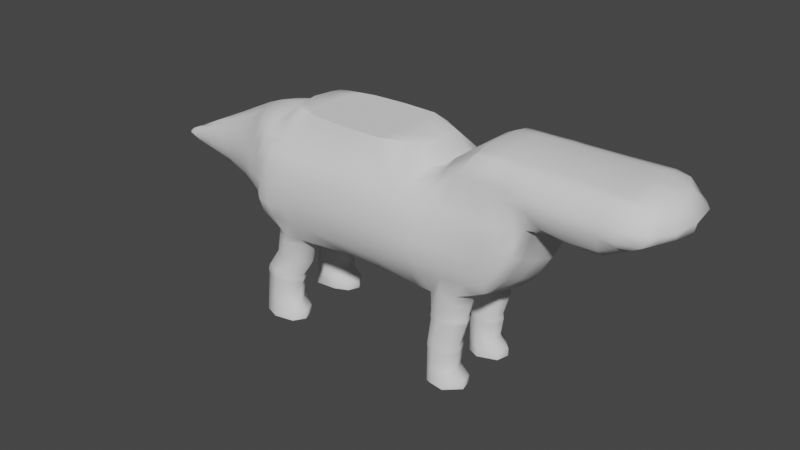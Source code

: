 # Source: Whale.blend  (saved by Blender 3.4.6; exported with 4.5.12 LTS)
import bpy
from mathutils import Matrix  # noqa: F401  (used for matrix-valued properties, if any)

bpy.ops.wm.read_factory_settings(use_empty=True)
scene = bpy.context.scene
scene.name = 'Scene'

# ---- collections
col_collection = bpy.data.collections.new('Collection'); scene.collection.children.link(col_collection)

# ---- node groups
ng_auto_smooth = bpy.data.node_groups.new('Auto Smooth', 'GeometryNodeTree')
_s = ng_auto_smooth.interface.new_socket(name='Geometry', in_out='OUTPUT', socket_type='NodeSocketGeometry')
_s = ng_auto_smooth.interface.new_socket(name='Geometry', in_out='INPUT', socket_type='NodeSocketGeometry')
_s = ng_auto_smooth.interface.new_socket(name='Angle', in_out='INPUT', socket_type='NodeSocketFloat')
_s.subtype = 'ANGLE'
_s.min_value = 0.0
_s.max_value = 3.142
ng_auto_smooth.is_modifier = True
_N = ng_auto_smooth.nodes; _L = ng_auto_smooth.links
n0 = _N.new('NodeGroupOutput'); n0.name = 'Group Output'; n0.location = (480, -100)
n1 = _N.new('NodeGroupInput'); n1.name = 'Group Input'; n1.location = (-420, -300)
n2 = _N.new('NodeGroupInput'); n2.name = 'Group Input.001'; n2.location = (-60, -100)
n3 = _N.new('GeometryNodeSetShadeSmooth'); n3.name = 'Set Shade Smooth'; n3.location = (120, -100)
n3.domain = 'EDGE'
n4 = _N.new('GeometryNodeSetShadeSmooth'); n4.name = 'Set Shade Smooth.001'; n4.location = (300, -100)
n5 = _N.new('GeometryNodeInputMeshEdgeAngle'); n5.name = 'Edge Angle'; n5.location = (-420, -220)
n6 = _N.new('GeometryNodeInputEdgeSmooth'); n6.name = 'Is Edge Smooth'; n6.location = (-60, -160)
n7 = _N.new('GeometryNodeInputShadeSmooth'); n7.name = 'Is Face Smooth'; n7.location = (-240, -340)
n8 = _N.new('FunctionNodeBooleanMath'); n8.name = 'Boolean Math'; n8.location = (-60, -220)
n9 = _N.new('FunctionNodeCompare'); n9.name = 'Compare'; n9.location = (-240, -180)
n9.operation = 'LESS_EQUAL'
_L.new(n5.outputs[0], n9.inputs[0])
_L.new(n4.outputs[0], n0.inputs[0])
_L.new(n1.outputs[1], n9.inputs[1])
_L.new(n9.outputs[0], n8.inputs[0])
_L.new(n7.outputs[0], n8.inputs[1])
_L.new(n2.outputs[0], n3.inputs[0])
_L.new(n6.outputs[0], n3.inputs[1])
_L.new(n3.outputs[0], n4.inputs[0])
_L.new(n8.outputs[0], n3.inputs[2])
n0.is_active_output = True

# ---- world
world_world = bpy.data.worlds.new('World'); scene.world = world_world
world_world.use_nodes = True; world_world.node_tree.nodes.clear()
_N = world_world.node_tree.nodes; _L = world_world.node_tree.links
n0 = _N.new('ShaderNodeOutputWorld'); n0.name = 'World Output'; n0.location = (300, 300)
n1 = _N.new('ShaderNodeBackground'); n1.name = 'Background'; n1.location = (10, 300)
n1.inputs[0].default_value = (0.05088, 0.05088, 0.05088, 1.0)
_L.new(n1.outputs[0], n0.inputs[0])
n0.is_active_output = True
world_world.color = (0.05088, 0.05088, 0.05088)
world_world.use_sun_shadow = False
world_world.sun_shadow_jitter_overblur = 0.0

# ---- meshes
me_cube_001 = bpy.data.meshes.new('Cube.001')
me_cube_001.from_pydata([(-2.259, -0.7854, -0.7715), (-2.258, -0.7828, 0.8325), (-2.258, 0.0, -0.9529), (-2.258, 0.0, 1.078), (1.078, -0.7835, -0.8648), (0.98, -0.739, 0.7975), (1.017, 0.0, -1.167), (0.98, 0.0, 1.0), (-2.459, 0.0, -0.9072), (-2.46, -0.739, -0.4926), (-2.459, -0.7272, 0.8325), (-2.459, 0.0, 1.078), (-2.724, 0.0, -0.7768), (-2.724, -0.6873, -0.3844), (-2.707, -0.6197, 0.7209), (-2.724, 0.0, 1.031), (-4.863, 0.0, -0.2587), (-4.863, -0.04301, -0.2587), (-4.863, -0.06125, 0.01241), (-4.863, 0.0, 0.01241), (1.741, 0.0, -0.9725), (1.544, -0.7848, -0.7866), (1.703, -0.7827, 1.0), (2.122, 0.0, -0.7568), (2.061, -0.7832, -0.5419), (2.061, -0.7827, 1.0), (2.395, 0.0, -0.4926), (2.306, -0.7829, -0.1829), (2.306, -0.8048, 1.0), (2.66, 0.0, -0.06122), (2.506, -0.7828, 0.1758), (2.506, -0.8301, 1.0), (2.763, 0.0, 0.3184), (2.653, -0.7349, 0.6552), (2.661, -0.8466, 1.0), (1.146, 0.0, 1.176), (1.198, -0.7138, 1.087), (1.703, -0.7827, 1.176), (2.061, -0.7827, 1.176), (2.306, -0.8048, 1.176), (2.506, -0.8301, 1.176), (2.661, -0.8466, 1.176), (1.566, 0.0, 1.479), (1.593, -0.6523, 1.374), (1.703, -0.6546, 1.479), (2.061, -0.6575, 1.479), (2.306, -0.6635, 1.479), (2.506, -0.6763, 1.479), (2.661, 0.0, 1.564), (2.661, -0.6613, 1.479), (1.703, 0.0, 1.537), (2.061, 0.0, 1.564), (2.306, 0.0, 1.564), (2.506, 0.0, 1.564), (3.003, 0.0, 0.5985), (2.876, -0.7827, 0.7843), (2.882, -0.8701, 1.0), (2.882, -0.8701, 1.176), (2.882, -0.6659, 1.479), (2.882, 0.0, 1.564), (4.054, 0.0, 0.7061), (3.335, 0.0, 0.5483), (3.335, -0.7827, 0.7342), (3.341, -0.8701, 1.0), (3.341, -0.8701, 1.176), (3.341, -0.6745, 1.479), (3.341, 0.0, 1.564), (3.776, 0.0, 0.5734), (3.776, -0.7827, 0.7592), (3.782, -0.8701, 1.0), (3.782, -0.8701, 1.176), (3.782, -0.6968, 1.479), (3.782, 0.0, 1.564), (4.054, -0.7827, 0.8919), (4.06, -0.8701, 1.0), (4.06, -0.8701, 1.176), (4.06, -0.7042, 1.479), (4.06, 0.0, 1.564), (4.713, 0.0, 1.0), (4.335, 0.0, 0.8303), (4.266, -0.7827, 0.9281), (4.402, -0.7827, 1.0), (4.749, 0.0, 1.176), (4.447, -0.7827, 1.176), (4.318, -0.5983, 1.479), (4.552, 0.0, 1.479), (-2.06, 0.0, -1.035), (-2.194, 0.0, 1.075), (-2.111, -0.7735, -0.8646), (-1.837, -0.783, 0.8326), (0.8934, 0.0, 1.0), (0.8098, -0.7835, -0.8649), (0.8464, 0.0, -1.167), (0.6834, -0.7828, 0.8225), (0.3369, -0.512, 1.28), (-1.703, -0.5363, 1.28), (-1.961, 0.0, 1.28), (0.66, 0.0, 1.28), (1.703, -0.9089, 0.6549), (-1.997, -0.9285, 0.6572), (2.506, -0.7977, 0.6551), (2.061, -0.9296, 0.655), (-2.476, -0.8057, 0.5831), (0.9801, -0.9168, 0.6557), (-2.258, -0.9142, 0.6522), (0.8101, -0.9226, 0.6569), (-2.711, -0.7098, 0.5203), (2.306, -0.9014, 0.6551), (1.703, -0.9666, 0.04038), (-2.262, -1.004, 0.03931), (2.061, -0.9077, 0.0406), (-2.062, -1.049, 0.03996), (-2.726, -0.8298, 0.04165), (-2.464, -0.9148, 0.03801), (2.306, -0.8806, 0.04049), (0.9218, -1.102, 0.03621), (0.8098, -1.11, 0.03603), (1.704, -0.8483, -0.4999), (2.061, -0.8461, -0.3868), (-2.062, -0.9655, -0.5626), (-2.462, -0.8221, -0.3783), (-2.262, -0.9769, -0.497), (0.8099, -0.9256, -0.5644), (0.9801, -0.9232, -0.5645), (-2.258, -0.3416, -0.9347), (-2.258, -0.4646, 1.0), (1.094, -0.3067, -1.104), (0.98, -0.3428, 1.0), (-2.461, -0.2875, -0.7861), (-2.459, -0.409, 1.0), (-2.731, -0.2514, -0.6799), (-2.724, -0.368, 0.9531), (-4.863, 0.0, -0.2587), (-4.863, 0.0, 0.01241), (1.625, -0.3425, -0.9214), (2.062, -0.3072, -0.6794), (2.332, -0.313, -0.4169), (2.604, -0.3227, -0.0006744), (2.703, -0.3072, 0.4265), (1.146, -0.3428, 1.176), (1.566, -0.3423, 1.472), (2.661, -0.348, 1.564), (2.506, -0.348, 1.564), (2.061, -0.3415, 1.564), (2.306, -0.3415, 1.564), (1.703, -0.3415, 1.537), (3.002, -0.3269, 0.6022), (2.882, -0.348, 1.564), (3.335, -0.4646, 0.5483), (3.341, -0.348, 1.564), (3.776, -0.4646, 0.5734), (3.782, -0.348, 1.564), (4.054, -0.4221, 0.7061), (4.06, -0.348, 1.564), (4.335, -0.3471, 0.8303), (4.628, -0.2852, 1.0), (4.691, -0.4646, 1.176), (4.482, -0.2974, 1.479), (-2.133, -0.4646, 1.0), (-2.215, -0.2891, -1.059), (0.8699, -0.3491, 1.0), (0.8098, -0.3067, -1.104), (-1.899, -0.328, 1.28), (0.6366, -0.3303, 1.28), (-0.6068, 0.0, -1.073), (-0.6251, -0.7846, 0.8229), (-0.6251, -0.786, -0.8157), (-0.6251, -0.6756, 1.28), (-0.6251, 0.0, 1.28), (-0.6253, -0.9602, 0.6637), (-0.6424, -1.098, 0.03876), (-0.6252, -0.9428, -0.5621), (-0.6251, -0.4646, 1.28), (-0.6251, -0.3067, -1.017), (-1.333, 0.0, -1.08), (-1.343, -0.7844, 0.8229), (-1.226, -0.6424, 1.28), (-1.343, -0.9276, 0.6578), (-1.343, -1.069, 0.0408), (-1.343, -0.9527, -0.5625), (-1.571, -0.4369, -1.071), (-1.54, -0.8506, -0.8649), (-1.226, 0.0, 1.28), (-1.226, -0.4646, 1.28), (0.09233, -0.7908, -0.8174), (-0.02435, 0.0, 1.28), (-0.02435, -0.4285, 1.28), (0.1198, 0.0, -1.08), (0.09233, -0.7832, 0.8226), (-0.02435, -0.6579, 1.28), (0.09233, -0.9581, 0.6588), (0.09229, -1.097, 0.03604), (0.09234, -0.9517, -0.5671), (0.09233, -0.3067, -1.036), (2.506, -0.8025, 0.4351), (-2.478, -0.8681, 0.3205), (-2.261, -0.9733, 0.3685), (-2.714, -0.7758, 0.2864), (1.703, -0.998, 0.3737), (2.061, -0.9527, 0.3729), (-2.061, -1.047, 0.3758), (2.306, -0.9183, 0.3729), (0.9801, -1.06, 0.3781), (0.8099, -1.064, 0.3786), (-0.6258, -1.05, 0.3789), (-1.343, -1.039, 0.3747), (0.09232, -1.07, 0.3769), (2.306, -0.843, -0.07595), (-2.264, -1.062, -0.2456), (-2.725, -0.7687, -0.1812), (-2.464, -0.9012, -0.183), (1.703, -0.9554, -0.2416), (2.061, -0.9055, -0.1826), (-2.063, -1.066, -0.2778), (0.8099, -1.094, -0.2836), (0.9802, -1.073, -0.2828), (-0.6253, -1.052, -0.2832), (-1.343, -1.049, -0.273), (0.0923, -1.085, -0.2826), (-4.863, -0.07003, -0.0875), (-4.863, -0.08341, -0.1585), (-4.863, -0.07842, -0.1983), (-4.863, -0.06273, -0.2337), (-2.26, -0.5931, -0.8305), (0.98, -0.5681, 0.9215), (-2.462, -0.5405, -0.686), (-2.728, -0.5009, -0.5702), (-4.863, -0.02519, -0.2587), (1.176, -0.5539, 1.125), (1.581, -0.5186, 1.416), (2.661, -0.5263, 1.516), (2.506, -0.5348, 1.516), (2.061, -0.5213, 1.516), (1.703, -0.5197, 1.504), (2.882, -0.5289, 1.516), (3.341, -0.5338, 1.516), (3.782, -0.5465, 1.516), (4.06, -0.5507, 1.516), (4.499, -0.5682, 1.0), (4.565, -0.6456, 1.176), (4.389, -0.4379, 1.479), (-2.019, -0.6682, 0.9338), (-2.212, -0.5928, -0.9233), (0.7638, -0.5958, 1.0), (0.8098, -0.5777, -0.9855), (-1.842, -0.4691, 1.28), (0.4661, -0.4336, 1.28), (-2.258, -0.6456, 0.9338), (0.98, -0.5777, -0.9855), (-2.459, -0.59, 0.9338), (-2.709, -0.5137, 0.8745), (-4.863, -0.02519, 0.01241), (1.704, -0.5786, -0.8447), (2.061, -0.5777, -0.6003), (2.319, -0.5803, -0.2836), (2.539, -0.5829, 0.1036), (2.667, -0.5503, 0.5669), (2.306, -0.5247, 1.516), (2.93, -0.5862, 0.6557), (3.335, -0.6456, 0.604), (3.776, -0.6456, 0.629), (4.054, -0.6273, 0.7617), (4.296, -0.5949, 0.8859), (-0.6251, -0.5846, 1.28), (-0.6251, -0.5775, -0.9197), (-1.41, -0.5926, -0.9609), (-1.226, -0.5657, 1.28), (-0.02435, -0.559, 1.28), (0.09233, -0.5779, -0.928), (1.454, -0.7583, -1.243), (1.072, -0.7583, -1.243), (0.9498, -0.5746, -1.25), (1.058, -0.3322, -1.25), (1.597, -0.5746, -1.25), (1.527, -0.368, -1.248), (-2.266, -0.5926, -1.272), (-2.18, -0.7728, -1.294), (-1.652, -0.4369, -1.405), (-2.188, -0.3416, -1.292), (-1.696, -0.7827, -1.334), (-1.603, -0.5926, -1.421), (-1.697, 0.0, -1.078), (-1.59, -0.7839, 0.8228), (-1.464, -0.5893, 1.28), (-1.67, -0.9295, 0.6577), (-1.698, -1.064, 0.03752), (-1.702, -0.9583, -0.5624), (-2.104, -0.2026, -1.102), (-1.852, -0.8957, -0.8648), (-1.593, 0.0, 1.28), (-1.563, -0.3963, 1.28), (-1.701, -1.056, 0.3761), (-1.702, -1.049, -0.2752), (-1.507, -0.5061, 1.28), (-2.11, -0.2985, -1.302), (-1.92, -0.8662, -1.315), (1.379, 0.0, -1.049), (1.342, -0.9036, -0.4832), (1.342, -0.7608, 0.931), (1.451, -0.7483, 1.131), (1.648, -0.6534, 1.427), (1.634, 0.0, 1.508), (1.342, -0.9128, 0.6553), (1.283, -1.034, 0.03829), (1.635, -0.3419, 1.504), (1.342, -0.253, -0.9986), (1.342, -1.029, 0.3759), (1.342, -1.023, -0.2622), (1.642, -0.5192, 1.46), (1.202, -0.785, -1.243), (1.273, -0.2842, -1.249), (1.202, -0.7868, -1.349), (1.897, -0.3071, -0.771), (1.868, -0.7843, -0.6336), (1.959, 0.0, -0.849), (1.889, -0.5783, -0.7179), (1.199, -0.7858, -1.289), (1.059, -0.759, -1.29), (0.9311, -0.5754, -1.296), (1.042, -0.333, -1.296), (1.618, -0.5754, -1.296), (1.543, -0.3687, -1.295), (1.275, -0.285, -1.295), (1.466, -0.759, -1.289), (1.13, -0.7934, -1.744), (1.071, -0.76, -1.349), (0.9477, -0.5764, -1.356), (1.056, -0.334, -1.356), (1.6, -0.5764, -1.355), (1.529, -0.3697, -1.354), (1.274, -0.286, -1.355), (1.456, -0.76, -1.349), (1.127, -0.7948, -1.822), (1.02, -0.7667, -1.744), (0.9091, -0.5831, -1.751), (1.011, -0.3407, -1.751), (1.476, -0.5831, -1.75), (1.414, -0.3764, -1.749), (1.193, -0.2926, -1.75), (1.351, -0.7667, -1.744), (1.009, -0.768, -1.822), (0.8931, -0.5844, -1.829), (0.9978, -0.342, -1.829), (1.494, -0.5844, -1.828), (1.429, -0.3777, -1.827), (1.194, -0.294, -1.828), (1.361, -0.768, -1.822), (1.115, -0.8013, -2.209), (1.129, -0.7962, -1.906), (1.017, -0.7695, -1.906), (0.9044, -0.5858, -1.913), (1.007, -0.3434, -1.913), (1.482, -0.5858, -1.912), (1.419, -0.3791, -1.911), (1.193, -0.2954, -1.912), (1.354, -0.7695, -1.906), (1.115, -0.803, -2.313), (1.018, -0.7746, -2.21), (0.9128, -0.5909, -2.216), (1.011, -0.3485, -2.216), (1.432, -0.5909, -2.216), (1.376, -0.3843, -2.215), (1.173, -0.3005, -2.215), (1.318, -0.7746, -2.209), (1.116, -0.8055, -2.495), (1.018, -0.7763, -2.313), (0.913, -0.5927, -2.32), (1.012, -0.3503, -2.32), (1.6, -0.6034, -2.363), (1.544, -0.3779, -2.379), (1.219, -0.2583, -2.319), (1.364, -0.8362, -2.357), (1.018, -0.7788, -2.495), (0.9133, -0.5952, -2.502), (1.012, -0.3528, -2.502), (1.601, -0.6059, -2.501), (1.544, -0.3804, -2.5), (1.219, -0.2607, -2.501), (1.364, -0.8387, -2.495), (1.173, -0.5952, -2.502), (-3.013, 0.0, 0.9177), (-2.955, -0.4992, 0.6252), (-2.9, -0.6042, -0.3704), (-2.902, 0.0, -0.6708), (-2.911, -0.2135, -0.5974), (-2.9, -0.19, 0.8804), (-2.962, -0.6042, 0.4399), (-2.945, -0.6825, 0.2422), (-2.902, -0.7299, 0.01495), (-2.901, -0.6758, -0.187), (-2.901, -0.3562, 0.8312), (-2.904, -0.4357, -0.4982), (-2.472, -0.6191, -1.614), (-2.384, -0.7994, -1.624), (-2.328, -0.3151, -1.632), (-2.392, -0.3681, -1.625), (-2.124, -0.8928, -1.623), (-1.899, -0.8092, -1.621), (-1.771, -0.6191, -1.696), (-1.848, -0.4634, -1.687), (-2.483, -0.6331, -1.787), (-2.493, -0.6273, -1.698), (-2.401, -0.8177, -1.708), (-2.326, -0.3197, -1.74), (-2.41, -0.363, -1.71), (-2.132, -0.9111, -1.707), (-1.898, -0.8276, -1.706), (-1.766, -0.6273, -1.781), (-1.845, -0.4583, -1.772), (-2.519, -0.6667, -2.501), (-2.397, -0.8104, -1.797), (-2.296, -0.333, -1.829), (-2.404, -0.386, -1.799), (-2.14, -0.9038, -1.796), (-1.918, -0.8203, -1.795), (-1.805, -0.6331, -1.87), (-1.867, -0.4813, -1.86), (-2.433, -0.8441, -2.5), (-2.391, -0.3462, -2.498), (-2.44, -0.4197, -2.501), (-2.176, -0.9375, -2.506), (-1.822, -0.878, -2.497), (-1.696, -0.6844, -2.496), (-1.772, -0.4792, -2.491), (-2.367, -0.6667, -2.503), (-3.317, 0.0, 0.7676), (-3.15, -0.5076, -0.3093), (-3.153, -0.1919, -0.525), (-3.212, -0.1634, 0.7232), (-3.235, -0.2925, 0.6374), (-3.152, -0.3711, -0.436), (-3.249, -0.4107, 0.5029), (-3.151, 0.0, -0.6108), (-3.239, -0.512, 0.3565), (-3.219, -0.569, 0.1861), (-3.189, -0.5897, 0.004483), (-3.153, -0.5654, -0.1618), (-4.037, 0.0, 0.412), (-3.776, -0.2948, -0.2599), (-3.776, -0.09335, -0.4629), (-4.012, -0.07969, 0.3693), (-3.995, -0.1551, 0.3164), (-3.776, -0.201, -0.38), (-3.969, -0.2246, 0.2506), (-3.776, 0.0, -0.5564), (-3.95, -0.2792, 0.1537), (-3.933, -0.3107, 0.04176), (-3.897, -0.3255, -0.06908), (-3.845, -0.3202, -0.1709), (-3.593, -0.3139, 0.3741), (-3.463, 0.0, -0.5816), (-3.583, -0.3871, 0.252), (-3.563, -0.4317, 0.1153), (-3.536, -0.4452, -0.02759), (-3.498, -0.4337, -0.1611), (-3.63, 0.0, 0.6092), (-3.463, -0.4006, -0.2844), (-3.463, -0.1398, -0.4881), (-3.59, -0.1208, 0.5556), (-3.589, -0.2248, 0.4793), (-3.463, -0.2839, -0.4047), (-4.45, 0.0, 0.2123), (-4.32, -0.1679, -0.2591), (-4.32, -0.04668, -0.3608), (-4.435, -0.04251, 0.1893), (-4.42, -0.09006, 0.1613), (-4.32, -0.1131, -0.3193), (-4.395, -0.1364, 0.1229), (-4.32, 0.0, -0.4075), (-4.346, -0.2092, 0.05513), (-4.321, -0.2278, -0.03315), (-4.32, -0.2175, -0.1292), (-4.32, -0.2085, -0.2), (-2.165, -0.9276, -2.297), (-2.423, -0.8342, -2.293), (-2.43, -0.4098, -2.295), (-2.353, -0.3406, -2.266), (-2.508, -0.6568, -2.291), (-1.811, -0.8659, -2.352), (-1.761, -0.4671, -2.338), (-1.685, -0.6724, -2.346), (-2.161, -0.9234, -2.21), (-2.425, -0.4056, -2.208), (-2.504, -0.6527, -2.203), (-1.939, -0.8399, -2.204), (-2.418, -0.83, -2.206), (-2.34, -0.3471, -2.189), (-1.901, -0.5009, -2.221), (-1.826, -0.6527, -2.235), (-1.721, -0.2583, -1.073), (-1.953, -0.3612, -1.675), (-2.052, -0.3663, -2.202), (-1.967, -0.3492, -1.758), (-1.999, -0.3462, -2.279), (-2.013, -0.375, -2.494), (-2.017, -0.3539, -1.843), (-1.791, -0.3153, -1.375), (-1.592, -0.4369, -1.139), (-2.208, -0.3416, -1.096), (-2.225, -0.5927, -1.012), (-2.129, -0.7733, -0.9745), (-1.541, -0.5926, -1.079), (-1.646, -0.8125, -0.9851), (-1.87, -0.8953, -0.98), (-2.105, -0.2662, -1.136), (-1.739, -0.312, -1.122), (1.59, -0.3515, -1.037), (1.081, -0.3157, -1.156), (1.666, -0.5772, -0.988), (1.512, -0.7754, -0.9482), (0.9693, -0.5766, -1.079), (1.076, -0.7746, -0.9988), (1.292, -0.8616, -0.7522), (1.318, -0.2641, -1.087), (-5.002, -0.02519, -0.2111), (-5.002, -0.04301, -0.2111), (-5.002, -0.07003, -0.1095), (-5.002, -0.04301, -0.05022), (-5.002, -0.02519, -0.05022), (-5.002, 0.0, -0.05022), (-5.002, 0.0, -0.2111), (-5.002, -0.06497, -0.1517), (-5.002, -0.06302, -0.1753), (-5.002, -0.05033, -0.1963), (-5.084, -0.02519, -0.1657), (-5.078, -0.04301, -0.1657), (-5.08, -0.05642, -0.1306), (-5.079, -0.04301, -0.11), (-5.09, -0.02519, -0.11), (-5.096, 0.0, -0.11), (-5.086, 0.0, -0.1657), (-5.08, -0.05607, -0.1451), (-5.077, -0.05567, -0.1533), (-5.082, -0.05332, -0.1606)], [], [(223, 0, 9, 225), (305, 296, 20, 134), (88, 119, 121, 0), (244, 248, 4, 91), (241, 247, 1, 89), (129, 11, 15, 131), (0, 121, 120, 9), (125, 3, 11, 129), (464, 461, 19, 133), (225, 9, 13, 226), (9, 120, 13), (132, 133, 19, 16), (466, 462, 17, 227), (462, 472, 222, 17), (298, 302, 98, 22), (25, 101, 107, 28), (22, 98, 101, 25), (134, 20, 314, 312), (135, 23, 26, 136), (28, 107, 100, 31), (136, 26, 29, 137), (41, 34, 56, 57), (31, 100, 33, 34), (137, 29, 32, 138), (25, 28, 39, 38), (49, 41, 57, 58), (224, 5, 36, 228), (22, 25, 38, 37), (28, 31, 40, 39), (40, 41, 49, 47), (37, 38, 45, 44), (230, 49, 58, 234), (299, 37, 44, 300), (39, 40, 47, 46), (31, 34, 41, 40), (298, 22, 37, 299), (142, 141, 48, 53), (143, 144, 52, 51), (144, 142, 53, 52), (145, 143, 51, 50), (304, 145, 50, 301), (38, 39, 46, 45), (228, 36, 43, 229), (58, 57, 64, 65), (234, 58, 65, 235), (57, 56, 63, 64), (34, 33, 55, 56), (138, 32, 54, 146), (63, 62, 68, 69), (65, 64, 70, 71), (235, 65, 71, 236), (56, 55, 62, 63), (146, 54, 61, 148), (69, 68, 73, 74), (71, 70, 75, 76), (236, 71, 76, 237), (148, 61, 67, 150), (64, 63, 69, 70), (74, 73, 80, 81), (76, 75, 83, 84), (237, 76, 84, 240), (150, 67, 60, 152), (70, 69, 74, 75), (262, 238, 81, 80), (155, 78, 82, 156), (156, 82, 85, 157), (152, 60, 79, 154), (75, 74, 81, 83), (188, 93, 94, 189), (223, 242, 88, 0), (288, 286, 119, 88), (4, 123, 122, 91), (224, 243, 93, 5), (268, 244, 91, 184), (293, 245, 95, 283), (160, 90, 97, 163), (241, 89, 95, 245), (306, 202, 115, 303), (194, 201, 114, 30), (201, 199, 110, 114), (33, 100, 194, 30), (190, 105, 93, 188), (199, 198, 108, 110), (102, 104, 1, 10), (105, 103, 5, 93), (106, 102, 10, 14), (104, 99, 89, 1), (307, 215, 123, 297), (196, 200, 99, 104), (30, 114, 207, 27), (212, 211, 117, 118), (207, 212, 118, 27), (206, 203, 105, 190), (195, 196, 104, 102), (203, 202, 103, 105), (197, 195, 102, 106), (209, 210, 113, 112), (208, 213, 111, 109), (297, 123, 4), (218, 214, 116, 191), (210, 208, 109, 113), (214, 215, 115, 116), (118, 117, 313, 24), (27, 118, 24), (87, 158, 162, 96), (243, 160, 163, 246), (289, 96, 162, 290), (187, 92, 161, 193), (7, 90, 160, 127), (2, 86, 159, 124), (261, 152, 154, 262), (239, 156, 157, 240), (238, 155, 156, 239), (79, 78, 155, 154), (260, 150, 152, 261), (77, 153, 157, 85), (259, 148, 150, 260), (72, 151, 153, 77), (258, 146, 148, 259), (66, 149, 151, 72), (256, 138, 146, 258), (59, 147, 149, 66), (35, 139, 140, 42), (308, 233, 145, 304), (233, 232, 143, 145), (257, 231, 142, 144), (232, 257, 144, 143), (231, 230, 141, 142), (48, 141, 147, 59), (7, 127, 139, 35), (255, 137, 138, 256), (254, 136, 137, 255), (253, 135, 136, 254), (252, 134, 312, 315), (468, 463, 132, 16), (222, 221, 522, 523), (8, 128, 130, 12), (465, 464, 133, 251), (247, 125, 129, 249), (249, 129, 131, 250), (87, 3, 125, 158), (92, 6, 126, 161), (506, 508, 273, 274), (2, 124, 128, 8), (174, 164, 173, 180), (185, 168, 172, 186), (217, 216, 170, 178), (205, 204, 169, 177), (177, 169, 165, 175), (267, 263, 167, 189), (265, 264, 166, 181), (184, 192, 171, 166), (175, 165, 167, 176), (282, 175, 176, 283), (500, 499, 275, 276), (284, 177, 175, 282), (291, 205, 177, 284), (292, 217, 178, 285), (281, 174, 180, 489, 287), (168, 182, 183, 172), (263, 266, 176, 167), (166, 171, 179, 181), (91, 122, 192, 184), (246, 267, 189, 94), (97, 185, 186, 163), (164, 187, 193, 173), (216, 218, 191, 170), (204, 206, 190, 169), (169, 190, 188, 165), (264, 268, 184, 166), (165, 188, 189, 167), (170, 191, 206, 204), (285, 178, 205, 291), (178, 170, 204, 205), (112, 113, 195, 197), (116, 115, 202, 203), (113, 109, 196, 195), (191, 116, 203, 206), (109, 111, 200, 196), (101, 98, 198, 199), (107, 101, 199, 201), (100, 107, 201, 194), (302, 103, 202, 306), (171, 192, 218, 216), (286, 179, 217, 292), (179, 171, 216, 217), (122, 123, 215, 214), (120, 121, 208, 210), (192, 122, 214, 218), (121, 119, 213, 208), (13, 120, 210, 209), (114, 110, 212, 207), (110, 108, 211, 212), (303, 115, 215, 307), (386, 106, 14, 381), (387, 197, 106, 386), (388, 112, 197, 387), (389, 209, 112, 388), (173, 193, 268, 264), (163, 186, 267, 246), (172, 183, 266, 263), (504, 505, 496, 294), (180, 173, 264, 265), (186, 172, 263, 267), (513, 506, 274, 310), (10, 249, 250, 14), (1, 247, 249, 10), (467, 465, 251, 18), (220, 219, 516, 521), (21, 252, 315, 313), (24, 253, 254, 27), (27, 254, 255, 30), (30, 255, 256, 33), (47, 49, 230, 231), (45, 46, 257, 232), (46, 47, 231, 257), (44, 45, 232, 233), (300, 44, 233, 308), (33, 256, 258, 55), (55, 258, 259, 62), (62, 259, 260, 68), (68, 260, 261, 73), (81, 238, 239, 83), (83, 239, 240, 84), (73, 261, 262, 80), (93, 243, 246, 94), (158, 241, 245, 162), (290, 162, 245, 293), (193, 161, 244, 268), (127, 160, 243, 224), (124, 159, 242, 223), (154, 155, 238, 262), (153, 237, 240, 157), (151, 236, 237, 153), (149, 235, 236, 151), (147, 234, 235, 149), (139, 228, 229, 140), (141, 230, 234, 147), (127, 224, 228, 139), (463, 466, 227, 132), (128, 225, 226, 130), (158, 125, 247, 241), (161, 126, 248, 244), (124, 223, 225, 128), (309, 270, 317, 316), (274, 273, 320, 321), (508, 509, 269, 273), (510, 507, 272, 271), (511, 510, 271, 270), (512, 511, 270, 309), (276, 275, 392, 393), (279, 295, 396, 397), (497, 501, 280, 277), (501, 502, 279, 280), (503, 500, 276, 295), (499, 498, 278, 275), (502, 503, 295, 279), (275, 278, 395, 392), (295, 276, 393, 396), (183, 290, 293, 266), (498, 504, 294, 278), (119, 286, 292, 213), (111, 285, 291, 200), (86, 281, 287, 159), (213, 292, 285, 111), (200, 291, 284, 99), (99, 284, 282, 89), (89, 282, 283, 95), (182, 289, 290, 183), (266, 293, 283, 176), (181, 179, 286, 288), (509, 512, 309, 269), (269, 309, 316, 323), (270, 271, 318, 317), (43, 300, 308, 229), (507, 513, 310, 272), (108, 303, 307, 211), (98, 302, 306, 198), (229, 308, 304, 140), (117, 297, 21), (211, 307, 297, 117), (198, 306, 303, 108), (140, 304, 301, 42), (5, 298, 299, 36), (36, 299, 300, 43), (5, 103, 302, 298), (126, 6, 296, 305), (312, 314, 23, 135), (313, 315, 253, 24), (313, 117, 21), (315, 312, 135, 253), (320, 323, 331, 328), (323, 316, 311, 331), (316, 317, 325, 311), (321, 320, 328, 329), (273, 269, 323, 320), (272, 310, 322, 319), (310, 274, 321, 322), (271, 272, 319, 318), (311, 325, 333, 324), (329, 328, 336, 337), (325, 326, 334, 333), (327, 330, 338, 335), (322, 321, 329, 330), (318, 319, 327, 326), (319, 322, 330, 327), (317, 318, 326, 325), (333, 334, 341, 340), (335, 338, 345, 342), (334, 335, 342, 341), (338, 337, 344, 345), (331, 311, 324, 339), (328, 331, 339, 336), (330, 329, 337, 338), (326, 327, 335, 334), (341, 342, 351, 350), (345, 344, 353, 354), (343, 346, 355, 352), (346, 332, 348, 355), (337, 336, 343, 344), (324, 333, 340, 332), (339, 324, 332, 346), (336, 339, 346, 343), (355, 348, 347, 363), (348, 349, 357, 347), (353, 352, 360, 361), (349, 350, 358, 357), (342, 345, 354, 351), (340, 341, 350, 349), (344, 343, 352, 353), (332, 340, 349, 348), (347, 357, 365, 356), (361, 360, 368, 369), (357, 358, 366, 365), (359, 362, 370, 367), (352, 355, 363, 360), (354, 353, 361, 362), (350, 351, 359, 358), (351, 354, 362, 359), (367, 370, 377, 374), (366, 367, 374, 373), (370, 369, 376, 377), (368, 371, 378, 375), (363, 347, 356, 371), (360, 363, 371, 368), (362, 361, 369, 370), (358, 359, 367, 366), (379, 377, 376, 375), (364, 379, 375, 378), (372, 373, 379, 364), (373, 374, 377, 379), (365, 366, 373, 372), (369, 368, 375, 376), (356, 365, 372, 364), (371, 356, 364, 378), (130, 226, 391, 384), (14, 250, 390, 381), (436, 389, 388, 435), (435, 388, 387, 434), (434, 387, 386, 433), (433, 386, 381, 431), (250, 131, 385, 390), (12, 130, 384, 383), (13, 209, 389, 382), (226, 13, 382, 391), (131, 15, 380, 385), (398, 397, 406, 407), (399, 398, 407, 408), (394, 490, 492, 403), (393, 392, 401, 402), (277, 280, 398, 399), (294, 496, 490, 394), (280, 279, 397, 398), (278, 294, 394, 395), (403, 492, 495, 411), (402, 401, 400, 410), (406, 405, 413, 414), (401, 404, 412, 400), (395, 394, 403, 404), (396, 393, 402, 405), (392, 395, 404, 401), (397, 396, 405, 406), (478, 473, 420, 421), (477, 475, 419, 409), (473, 474, 417, 420), (475, 476, 418, 419), (408, 407, 415, 416), (407, 406, 414, 415), (404, 403, 411, 412), (405, 402, 410, 413), (424, 422, 421, 420), (418, 494, 424), (419, 418, 424, 409), (409, 424, 417), (474, 477, 409, 417), (476, 493, 494, 418), (479, 480, 422, 423), (480, 478, 421, 422), (451, 433, 431, 449), (452, 434, 433, 451), (453, 435, 434, 452), (454, 436, 435, 453), (384, 391, 430, 427), (381, 390, 429, 431), (390, 385, 428, 429), (383, 384, 427, 432), (382, 389, 436, 426), (391, 382, 426, 430), (385, 380, 425, 428), (472, 448, 447, 471), (471, 447, 446, 470), (470, 446, 445, 469), (469, 445, 443, 467), (457, 460, 442, 439), (449, 459, 441, 443), (459, 458, 440, 441), (450, 457, 439, 444), (456, 454, 448, 438), (460, 456, 438, 442), (458, 455, 437, 440), (428, 425, 455, 458), (430, 426, 456, 460), (426, 436, 454, 456), (432, 427, 457, 450), (429, 428, 458, 459), (431, 429, 459, 449), (427, 430, 460, 457), (448, 454, 453, 447), (447, 453, 452, 446), (446, 452, 451, 445), (445, 451, 449, 443), (219, 469, 467, 18), (220, 470, 469, 219), (221, 471, 470, 220), (222, 472, 471, 221), (439, 442, 466, 463), (443, 441, 465, 467), (441, 440, 464, 465), (444, 439, 463, 468), (438, 448, 472, 462), (442, 438, 462, 466), (440, 437, 461, 464), (488, 484, 478, 480), (487, 488, 480, 479), (486, 491, 493, 476), (485, 483, 477, 474), (482, 486, 476, 475), (481, 485, 474, 473), (483, 482, 475, 477), (484, 481, 473, 478), (414, 413, 481, 484), (400, 412, 482, 483), (413, 410, 485, 481), (412, 411, 486, 482), (410, 400, 483, 485), (411, 495, 491, 486), (416, 415, 488, 487), (415, 414, 484, 488), (417, 424, 420), (491, 495, 416, 487), (495, 492, 408, 416), (505, 489, 180, 497), (424, 494, 423, 422), (492, 490, 399, 408), (490, 496, 277, 399), (494, 493, 479, 423), (493, 491, 487, 479), (496, 505, 497, 277), (159, 287, 504, 498), (181, 288, 503, 502), (242, 159, 498, 499), (288, 88, 500, 503), (265, 181, 502, 501), (180, 265, 501, 497), (287, 489, 505, 504), (88, 242, 499, 500), (126, 305, 513, 507), (21, 297, 512, 509), (297, 4, 511, 512), (4, 248, 510, 511), (248, 126, 507, 510), (252, 21, 509, 508), (305, 134, 506, 513), (134, 252, 508, 506), (514, 515, 525, 524), (519, 520, 530, 529), (227, 17, 515, 514), (251, 133, 519, 518), (219, 18, 517, 516), (133, 132, 520, 519), (132, 227, 514, 520), (18, 251, 518, 517), (221, 220, 521, 522), (17, 222, 523, 515), (524, 528, 529, 530), (525, 533, 532, 531, 526, 527, 528, 524), (515, 523, 533, 525), (521, 516, 526, 531), (516, 517, 527, 526), (520, 514, 524, 530), (522, 521, 531, 532), (518, 519, 529, 528), (517, 518, 528, 527), (523, 522, 532, 533)])
me_cube_001.polygons.foreach_set('use_smooth', [True] * 504)
_uv = me_cube_001.uv_layers.new(name='UVMap')
_uv.uv.foreach_set('vector', [0.125, 0.6961, 0.125, 0.75, 0.125, 0.75, 0.125, 0.6961, 0.375, 0.625, 0.375, 0.5, 0.375, 0.5, 0.375, 0.625, 0.375, 0.9161, 0.4517, 0.9161, 0.4432, 1.0, 0.375, 1.0, 0.3619, 0.6961, 0.375, 0.6961, 0.375, 0.75, 0.3619, 0.75, 0.7911, 0.6961, 0.875, 0.6961, 0.875, 0.75, 0.7911, 0.75, 0.875, 0.625, 0.875, 0.5, 0.875, 0.5, 0.875, 0.625, 0.375, 1.0, 0.4432, 1.0, 0.3892, 1.0, 0.375, 1.0, 0.875, 0.625, 0.875, 0.5, 0.875, 0.5, 0.875, 0.625, 0.875, 0.625, 0.875, 0.5, 0.875, 0.5, 0.875, 0.625, 0.125, 0.6961, 0.125, 0.75, 0.125, 0.75, 0.125, 0.6961, 0.375, 1.0, 0.3892, 1.0, 0.375, 1.0, 0.375, 0.125, 0.625, 0.125, 0.625, 0.25, 0.375, 0.25, 0.125, 0.6961, 0.125, 0.75, 0.125, 0.75, 0.125, 0.6961, 0.375, 1.0, 0.4017, 1.0, 0.398, 1.0, 0.375, 1.0, 0.625, 0.75, 0.581, 0.75, 0.5801, 0.75, 0.625, 0.75, 0.625, 0.75, 0.5736, 0.75, 0.5634, 0.75, 0.625, 0.75, 0.625, 0.75, 0.5801, 0.75, 0.5736, 0.75, 0.625, 0.75, 0.375, 0.625, 0.375, 0.5, 0.375, 0.5, 0.375, 0.625, 0.375, 0.625, 0.375, 0.5, 0.375, 0.5, 0.375, 0.625, 0.625, 0.75, 0.5634, 0.75, 0.5351, 0.75, 0.625, 0.75, 0.375, 0.625, 0.375, 0.5, 0.375, 0.5, 0.375, 0.625, 0.625, 0.75, 0.625, 0.75, 0.625, 0.75, 0.625, 0.75, 0.625, 0.75, 0.5351, 0.75, 0.375, 0.75, 0.625, 0.75, 0.375, 0.625, 0.375, 0.5, 0.375, 0.5, 0.375, 0.625, 0.625, 0.75, 0.625, 0.75, 0.625, 0.75, 0.625, 0.75, 0.625, 0.75, 0.625, 0.75, 0.625, 0.75, 0.625, 0.75, 0.625, 0.6961, 0.625, 0.75, 0.625, 0.75, 0.625, 0.6961, 0.625, 0.75, 0.625, 0.75, 0.625, 0.75, 0.625, 0.75, 0.625, 0.75, 0.625, 0.75, 0.625, 0.75, 0.625, 0.75, 0.625, 0.75, 0.625, 0.75, 0.625, 0.75, 0.625, 0.75, 0.625, 0.75, 0.625, 0.75, 0.625, 0.75, 0.625, 0.75, 0.625, 0.75, 0.625, 0.75, 0.625, 0.75, 0.625, 0.75, 0.625, 0.75, 0.625, 0.75, 0.625, 0.75, 0.625, 0.75, 0.625, 0.75, 0.625, 0.75, 0.625, 0.75, 0.625, 0.75, 0.625, 0.75, 0.625, 0.75, 0.625, 0.75, 0.625, 0.75, 0.625, 0.75, 0.625, 0.75, 0.625, 0.75, 0.625, 0.75, 0.625, 0.75, 0.625, 0.75, 0.625, 0.75, 0.625, 0.75, 0.625, 0.75, 0.625, 0.75, 0.625, 0.75, 0.625, 0.75, 0.625, 0.75, 0.625, 0.75, 0.625, 0.75, 0.625, 0.75, 0.625, 0.75, 0.625, 0.75, 0.625, 0.75, 0.625, 0.75, 0.625, 0.75, 0.625, 0.75, 0.625, 0.75, 0.625, 0.75, 0.625, 0.75, 0.625, 0.75, 0.625, 0.75, 0.625, 0.75, 0.625, 0.6961, 0.625, 0.75, 0.625, 0.75, 0.625, 0.6961, 0.625, 0.75, 0.625, 0.75, 0.625, 0.75, 0.625, 0.75, 0.625, 0.75, 0.625, 0.75, 0.625, 0.75, 0.625, 0.75, 0.625, 0.75, 0.625, 0.75, 0.625, 0.75, 0.625, 0.75, 0.625, 0.75, 0.375, 0.75, 0.375, 0.75, 0.625, 0.75, 0.375, 0.625, 0.375, 0.5, 0.375, 0.5, 0.375, 0.625, 0.625, 0.75, 0.375, 0.75, 0.375, 0.75, 0.625, 0.75, 0.625, 0.75, 0.625, 0.75, 0.625, 0.75, 0.625, 0.75, 0.625, 0.75, 0.625, 0.75, 0.625, 0.75, 0.625, 0.75, 0.625, 0.75, 0.375, 0.75, 0.375, 0.75, 0.625, 0.75, 0.375, 0.625, 0.375, 0.5, 0.375, 0.5, 0.375, 0.625, 0.625, 0.75, 0.375, 0.75, 0.375, 0.75, 0.625, 0.75, 0.625, 0.75, 0.625, 0.75, 0.625, 0.75, 0.625, 0.75, 0.625, 0.75, 0.625, 0.75, 0.625, 0.75, 0.625, 0.75, 0.375, 0.625, 0.375, 0.5, 0.375, 0.5, 0.375, 0.625, 0.625, 0.75, 0.625, 0.75, 0.625, 0.75, 0.625, 0.75, 0.625, 0.75, 0.375, 0.75, 0.375, 0.75, 0.625, 0.75, 0.625, 0.75, 0.625, 0.75, 0.625, 0.75, 0.625, 0.75, 0.625, 0.75, 0.625, 0.75, 0.625, 0.75, 0.625, 0.75, 0.375, 0.625, 0.375, 0.5, 0.375, 0.5, 0.375, 0.625, 0.625, 0.75, 0.625, 0.75, 0.625, 0.75, 0.625, 0.75, 0.375, 0.6961, 0.625, 0.6961, 0.625, 0.75, 0.375, 0.75, 0.625, 0.625, 0.625, 0.5, 0.625, 0.5, 0.625, 0.625, 0.625, 0.625, 0.625, 0.5, 0.625, 0.5, 0.625, 0.625, 0.375, 0.625, 0.375, 0.5, 0.375, 0.5, 0.375, 0.625, 0.625, 0.75, 0.625, 0.75, 0.625, 0.75, 0.625, 0.75, 0.625, 0.8014, 0.625, 0.7631, 0.625, 0.7631, 0.625, 0.8014, 0.125, 0.6961, 0.2089, 0.6961, 0.2089, 0.75, 0.125, 0.75, 0.375, 0.897, 0.4515, 0.897, 0.4517, 0.9161, 0.375, 0.9161, 0.375, 0.75, 0.4506, 0.75, 0.4506, 0.7631, 0.375, 0.7631, 0.625, 0.6961, 0.6381, 0.6961, 0.6381, 0.75, 0.625, 0.75, 0.3236, 0.6961, 0.3619, 0.6961, 0.3619, 0.75, 0.3236, 0.75, 0.772, 0.6961, 0.7911, 0.6961, 0.7911, 0.75, 0.772, 0.75, 0.6381, 0.625, 0.6381, 0.5, 0.6381, 0.5, 0.6381, 0.625, 0.7911, 0.6961, 0.7911, 0.75, 0.7911, 0.75, 0.7911, 0.6961, 0.545, 0.75, 0.5466, 0.75, 0.5051, 0.75, 0.5027, 0.75, 0.4616, 0.75, 0.513, 0.75, 0.4536, 0.75, 0.375, 0.75, 0.513, 0.75, 0.5315, 0.75, 0.482, 0.75, 0.4536, 0.75, 0.375, 0.75, 0.5351, 0.75, 0.4616, 0.75, 0.375, 0.75, 0.5818, 0.8014, 0.5818, 0.7631, 0.625, 0.7631, 0.625, 0.8014, 0.5315, 0.75, 0.5434, 0.75, 0.5002, 0.75, 0.482, 0.75, 0.566, 1.0, 0.5796, 1.0, 0.625, 1.0, 0.625, 1.0, 0.5818, 0.7631, 0.5818, 0.75, 0.625, 0.75, 0.625, 0.7631, 0.569, 1.0, 0.566, 1.0, 0.625, 1.0, 0.625, 1.0, 0.5796, 1.0, 0.5817, 0.9161, 0.625, 0.9161, 0.625, 1.0, 0.4735, 0.75, 0.4766, 0.75, 0.4506, 0.75, 0.4469, 0.75, 0.5428, 1.0, 0.5466, 0.9161, 0.5817, 0.9161, 0.5796, 1.0, 0.375, 0.75, 0.4536, 0.75, 0.4125, 0.75, 0.375, 0.75, 0.4478, 0.75, 0.4704, 0.75, 0.4431, 0.75, 0.4165, 0.75, 0.4125, 0.75, 0.4478, 0.75, 0.4165, 0.75, 0.375, 0.75, 0.5466, 0.8014, 0.5466, 0.7631, 0.5818, 0.7631, 0.5818, 0.8014, 0.5183, 1.0, 0.5428, 1.0, 0.5796, 1.0, 0.566, 1.0, 0.5466, 0.7631, 0.5466, 0.75, 0.5818, 0.75, 0.5818, 0.7631, 0.5166, 1.0, 0.5183, 1.0, 0.566, 1.0, 0.569, 1.0, 0.4132, 1.0, 0.424, 1.0, 0.462, 1.0, 0.4549, 1.0, 0.4701, 1.0, 0.4773, 0.9161, 0.5053, 0.9161, 0.4995, 1.0, 0.4469, 0.75, 0.4506, 0.75, 0.375, 0.75, 0.4768, 0.8014, 0.4767, 0.7631, 0.5052, 0.7631, 0.5052, 0.8014, 0.424, 1.0, 0.4701, 1.0, 0.4995, 1.0, 0.462, 1.0, 0.4767, 0.7631, 0.4766, 0.75, 0.5051, 0.75, 0.5052, 0.7631, 0.4165, 0.75, 0.4431, 0.75, 0.375, 0.75, 0.375, 0.75, 0.375, 0.75, 0.4165, 0.75, 0.375, 0.75, 0.7911, 0.5, 0.7911, 0.625, 0.7911, 0.625, 0.7911, 0.5, 0.6381, 0.6961, 0.6381, 0.625, 0.6381, 0.625, 0.6381, 0.6961, 0.772, 0.5, 0.7911, 0.5, 0.7911, 0.625, 0.772, 0.625, 0.3236, 0.5, 0.3619, 0.5, 0.3619, 0.625, 0.3236, 0.625, 0.625, 0.5, 0.6381, 0.5, 0.6381, 0.625, 0.625, 0.625, 0.125, 0.5, 0.2089, 0.5, 0.2089, 0.625, 0.125, 0.625, 0.375, 0.6961, 0.375, 0.625, 0.375, 0.625, 0.375, 0.6961, 0.625, 0.6961, 0.625, 0.625, 0.625, 0.625, 0.625, 0.6961, 0.625, 0.6961, 0.625, 0.625, 0.625, 0.625, 0.625, 0.6961, 0.375, 0.5, 0.625, 0.5, 0.625, 0.625, 0.375, 0.625, 0.375, 0.6961, 0.375, 0.625, 0.375, 0.625, 0.375, 0.6961, 0.625, 0.75, 0.625, 0.75, 0.625, 0.75, 0.625, 0.75, 0.375, 0.6961, 0.375, 0.625, 0.375, 0.625, 0.375, 0.6961, 0.625, 0.75, 0.625, 0.75, 0.625, 0.75, 0.625, 0.75, 0.375, 0.6961, 0.375, 0.625, 0.375, 0.625, 0.375, 0.6961, 0.625, 0.75, 0.625, 0.75, 0.625, 0.75, 0.625, 0.75, 0.375, 0.6961, 0.375, 0.625, 0.375, 0.625, 0.375, 0.6961, 0.625, 0.75, 0.625, 0.75, 0.625, 0.75, 0.625, 0.75, 0.625, 0.5, 0.625, 0.625, 0.625, 0.625, 0.625, 0.5, 0.625, 0.75, 0.625, 0.75, 0.625, 0.75, 0.625, 0.75, 0.625, 0.75, 0.625, 0.75, 0.625, 0.75, 0.625, 0.75, 0.625, 0.75, 0.625, 0.75, 0.625, 0.75, 0.625, 0.75, 0.625, 0.75, 0.625, 0.75, 0.625, 0.75, 0.625, 0.75, 0.625, 0.75, 0.625, 0.75, 0.625, 0.75, 0.625, 0.75, 0.625, 0.75, 0.625, 0.75, 0.625, 0.75, 0.625, 0.75, 0.625, 0.5, 0.625, 0.625, 0.625, 0.625, 0.625, 0.5, 0.375, 0.6961, 0.375, 0.625, 0.375, 0.625, 0.375, 0.6961, 0.375, 0.6961, 0.375, 0.625, 0.375, 0.625, 0.375, 0.6961, 0.375, 0.6961, 0.375, 0.625, 0.375, 0.625, 0.375, 0.6961, 0.375, 0.6961, 0.375, 0.625, 0.375, 0.625, 0.375, 0.6961, 0.125, 0.5, 0.125, 0.625, 0.125, 0.625, 0.125, 0.5, 0.398, 1.0, 0.4306, 1.0, 0.4306, 1.0, 0.398, 1.0, 0.125, 0.5, 0.125, 0.625, 0.125, 0.625, 0.125, 0.5, 0.875, 0.6961, 0.875, 0.625, 0.875, 0.625, 0.875, 0.6961, 0.875, 0.6961, 0.875, 0.625, 0.875, 0.625, 0.875, 0.6961, 0.875, 0.6961, 0.875, 0.625, 0.875, 0.625, 0.875, 0.6961, 0.7911, 0.5, 0.875, 0.5, 0.875, 0.625, 0.7911, 0.625, 0.3619, 0.5, 0.375, 0.5, 0.375, 0.625, 0.3619, 0.625, 0.375, 0.625, 0.375, 0.6961, 0.375, 0.6961, 0.375, 0.625, 0.125, 0.5, 0.125, 0.625, 0.125, 0.625, 0.125, 0.5, 0.2472, 0.5, 0.2854, 0.5, 0.2854, 0.625, 0.2472, 0.625, 0.6764, 0.5, 0.7146, 0.5, 0.7146, 0.625, 0.6764, 0.625, 0.4771, 0.8778, 0.477, 0.8396, 0.5052, 0.8396, 0.5053, 0.8778, 0.5466, 0.8778, 0.5466, 0.8396, 0.5818, 0.8396, 0.5817, 0.8778, 0.5817, 0.8778, 0.5818, 0.8396, 0.625, 0.8396, 0.625, 0.8778, 0.6764, 0.6961, 0.7146, 0.6961, 0.7146, 0.75, 0.6764, 0.75, 0.2472, 0.6961, 0.2854, 0.6961, 0.2854, 0.75, 0.2472, 0.75, 0.375, 0.8014, 0.4509, 0.8014, 0.4511, 0.8396, 0.375, 0.8396, 0.625, 0.8778, 0.625, 0.8396, 0.625, 0.8396, 0.625, 0.8778, 0.625, 0.897, 0.625, 0.8778, 0.625, 0.8778, 0.625, 0.897, 0.2089, 0.75, 0.2089, 0.6961, 0.2089, 0.6961, 0.2089, 0.75, 0.5817, 0.897, 0.5817, 0.8778, 0.625, 0.8778, 0.625, 0.897, 0.5466, 0.897, 0.5466, 0.8778, 0.5817, 0.8778, 0.5817, 0.897, 0.4772, 0.897, 0.4771, 0.8778, 0.5053, 0.8778, 0.5053, 0.897, 0.228, 0.5, 0.2472, 0.5, 0.2472, 0.625, 0.2369, 0.625, 0.228, 0.625, 0.7146, 0.5, 0.7528, 0.5, 0.7528, 0.625, 0.7146, 0.625, 0.7146, 0.6961, 0.7528, 0.6961, 0.7528, 0.75, 0.7146, 0.75, 0.375, 0.8396, 0.4511, 0.8396, 0.4514, 0.8778, 0.375, 0.8778, 0.375, 0.7631, 0.4506, 0.7631, 0.4509, 0.8014, 0.375, 0.8014, 0.6381, 0.6961, 0.6764, 0.6961, 0.6764, 0.75, 0.6381, 0.75, 0.6381, 0.5, 0.6764, 0.5, 0.6764, 0.625, 0.6381, 0.625, 0.2854, 0.5, 0.3236, 0.5, 0.3236, 0.625, 0.2854, 0.625, 0.477, 0.8396, 0.4768, 0.8014, 0.5052, 0.8014, 0.5052, 0.8396, 0.5466, 0.8396, 0.5466, 0.8014, 0.5818, 0.8014, 0.5818, 0.8396, 0.5818, 0.8396, 0.5818, 0.8014, 0.625, 0.8014, 0.625, 0.8396, 0.2854, 0.6961, 0.3236, 0.6961, 0.3236, 0.75, 0.2854, 0.75, 0.625, 0.8396, 0.625, 0.8014, 0.625, 0.8014, 0.625, 0.8396, 0.5052, 0.8396, 0.5052, 0.8014, 0.5466, 0.8014, 0.5466, 0.8396, 0.5053, 0.897, 0.5053, 0.8778, 0.5466, 0.8778, 0.5466, 0.897, 0.5053, 0.8778, 0.5052, 0.8396, 0.5466, 0.8396, 0.5466, 0.8778, 0.4549, 1.0, 0.462, 1.0, 0.5183, 1.0, 0.5166, 1.0, 0.5052, 0.7631, 0.5051, 0.75, 0.5466, 0.75, 0.5466, 0.7631, 0.462, 1.0, 0.4995, 1.0, 0.5428, 1.0, 0.5183, 1.0, 0.5052, 0.8014, 0.5052, 0.7631, 0.5466, 0.7631, 0.5466, 0.8014, 0.4995, 1.0, 0.5053, 0.9161, 0.5466, 0.9161, 0.5428, 1.0, 0.5736, 0.75, 0.5801, 0.75, 0.5434, 0.75, 0.5315, 0.75, 0.5634, 0.75, 0.5736, 0.75, 0.5315, 0.75, 0.513, 0.75, 0.5351, 0.75, 0.5634, 0.75, 0.513, 0.75, 0.4616, 0.75, 0.581, 0.75, 0.5818, 0.75, 0.5466, 0.75, 0.545, 0.75, 0.4511, 0.8396, 0.4509, 0.8014, 0.4768, 0.8014, 0.477, 0.8396, 0.4515, 0.897, 0.4514, 0.8778, 0.4771, 0.8778, 0.4772, 0.897, 0.4514, 0.8778, 0.4511, 0.8396, 0.477, 0.8396, 0.4771, 0.8778, 0.4506, 0.7631, 0.4506, 0.75, 0.4766, 0.75, 0.4767, 0.7631, 0.3892, 1.0, 0.4432, 1.0, 0.4701, 1.0, 0.424, 1.0, 0.4509, 0.8014, 0.4506, 0.7631, 0.4767, 0.7631, 0.4768, 0.8014, 0.4432, 1.0, 0.4517, 0.9161, 0.4773, 0.9161, 0.4701, 1.0, 0.375, 1.0, 0.3892, 1.0, 0.424, 1.0, 0.4132, 1.0, 0.4536, 0.75, 0.482, 0.75, 0.4478, 0.75, 0.4125, 0.75, 0.482, 0.75, 0.5002, 0.75, 0.4704, 0.75, 0.4478, 0.75, 0.5027, 0.75, 0.5051, 0.75, 0.4766, 0.75, 0.4735, 0.75, 0.565, 1.0, 0.569, 1.0, 0.625, 1.0, 0.625, 1.0, 0.5111, 1.0, 0.5166, 1.0, 0.569, 1.0, 0.565, 1.0, 0.4522, 1.0, 0.4549, 1.0, 0.5166, 1.0, 0.5111, 1.0, 0.4115, 1.0, 0.4132, 1.0, 0.4549, 1.0, 0.4522, 1.0, 0.2854, 0.625, 0.3236, 0.625, 0.3236, 0.6961, 0.2854, 0.6961, 0.6381, 0.625, 0.6764, 0.625, 0.6764, 0.6961, 0.6381, 0.6961, 0.7146, 0.625, 0.7528, 0.625, 0.7528, 0.6961, 0.7146, 0.6961, 0.228, 0.625, 0.2371, 0.625, 0.2375, 0.625, 0.228, 0.625, 0.2472, 0.625, 0.2854, 0.625, 0.2854, 0.6961, 0.2472, 0.6961, 0.6764, 0.625, 0.7146, 0.625, 0.7146, 0.6961, 0.6764, 0.6961, 0.375, 0.625, 0.375, 0.625, 0.375, 0.625, 0.375, 0.625, 0.875, 0.75, 0.875, 0.6961, 0.875, 0.6961, 0.875, 0.75, 0.875, 0.75, 0.875, 0.6961, 0.875, 0.6961, 0.875, 0.75, 0.875, 0.75, 0.875, 0.6961, 0.875, 0.6961, 0.875, 0.75, 0.4674, 1.0, 0.5329, 1.0, 0.5329, 1.0, 0.4674, 1.0, 0.375, 0.75, 0.375, 0.6961, 0.375, 0.6961, 0.375, 0.75, 0.375, 0.75, 0.375, 0.6961, 0.375, 0.6961, 0.375, 0.75, 0.375, 0.75, 0.375, 0.6961, 0.375, 0.6961, 0.375, 0.75, 0.375, 0.75, 0.375, 0.6961, 0.375, 0.6961, 0.375, 0.75, 0.625, 0.75, 0.625, 0.75, 0.625, 0.75, 0.625, 0.75, 0.625, 0.75, 0.625, 0.75, 0.625, 0.75, 0.625, 0.75, 0.625, 0.75, 0.625, 0.75, 0.625, 0.75, 0.625, 0.75, 0.625, 0.75, 0.625, 0.75, 0.625, 0.75, 0.625, 0.75, 0.625, 0.75, 0.625, 0.75, 0.625, 0.75, 0.625, 0.75, 0.375, 0.75, 0.375, 0.6961, 0.375, 0.6961, 0.375, 0.75, 0.375, 0.75, 0.375, 0.6961, 0.375, 0.6961, 0.375, 0.75, 0.375, 0.75, 0.375, 0.6961, 0.375, 0.6961, 0.375, 0.75, 0.375, 0.75, 0.375, 0.6961, 0.375, 0.6961, 0.375, 0.75, 0.625, 0.75, 0.625, 0.6961, 0.625, 0.6961, 0.625, 0.75, 0.625, 0.75, 0.625, 0.6961, 0.625, 0.6961, 0.625, 0.75, 0.375, 0.75, 0.375, 0.6961, 0.375, 0.6961, 0.375, 0.75, 0.6381, 0.75, 0.6381, 0.6961, 0.6381, 0.6961, 0.6381, 0.75, 0.7911, 0.625, 0.7911, 0.6961, 0.7911, 0.6961, 0.7911, 0.625, 0.772, 0.625, 0.7911, 0.625, 0.7911, 0.6961, 0.772, 0.6961, 0.3236, 0.625, 0.3619, 0.625, 0.3619, 0.6961, 0.3236, 0.6961, 0.625, 0.625, 0.6381, 0.625, 0.6381, 0.6961, 0.625, 0.6961, 0.125, 0.625, 0.2089, 0.625, 0.2089, 0.6961, 0.125, 0.6961, 0.375, 0.625, 0.625, 0.625, 0.625, 0.6961, 0.375, 0.6961, 0.625, 0.75, 0.625, 0.75, 0.625, 0.75, 0.625, 0.75, 0.625, 0.75, 0.625, 0.75, 0.625, 0.75, 0.625, 0.75, 0.625, 0.75, 0.625, 0.75, 0.625, 0.75, 0.625, 0.75, 0.625, 0.75, 0.625, 0.75, 0.625, 0.75, 0.625, 0.75, 0.625, 0.625, 0.625, 0.6961, 0.625, 0.6961, 0.625, 0.625, 0.625, 0.75, 0.625, 0.75, 0.625, 0.75, 0.625, 0.75, 0.625, 0.625, 0.625, 0.6961, 0.625, 0.6961, 0.625, 0.625, 0.125, 0.625, 0.125, 0.6961, 0.125, 0.6961, 0.125, 0.625, 0.125, 0.625, 0.125, 0.6961, 0.125, 0.6961, 0.125, 0.625, 0.7911, 0.625, 0.875, 0.625, 0.875, 0.6961, 0.7911, 0.6961, 0.3619, 0.625, 0.375, 0.625, 0.375, 0.6961, 0.3619, 0.6961, 0.125, 0.625, 0.125, 0.6961, 0.125, 0.6961, 0.125, 0.625, 0.375, 0.75, 0.375, 0.75, 0.375, 0.75, 0.375, 0.75, 0.375, 0.625, 0.375, 0.6961, 0.375, 0.6961, 0.375, 0.625, 0.375, 0.6961, 0.375, 0.75, 0.375, 0.75, 0.375, 0.6961, 0.375, 0.6961, 0.375, 0.625, 0.375, 0.625, 0.375, 0.6961, 0.375, 0.75, 0.375, 0.6961, 0.375, 0.6961, 0.375, 0.75, 0.375, 0.75, 0.375, 0.75, 0.375, 0.75, 0.375, 0.75, 0.2089, 0.75, 0.2089, 0.6961, 0.2089, 0.6961, 0.2089, 0.75, 0.375, 0.8778, 0.375, 0.897, 0.375, 0.897, 0.375, 0.8778, 0.2472, 0.625, 0.2472, 0.6961, 0.2472, 0.6961, 0.2472, 0.625, 0.2472, 0.6961, 0.2472, 0.75, 0.2472, 0.75, 0.2472, 0.6961, 0.375, 0.897, 0.375, 0.9161, 0.375, 0.9161, 0.375, 0.897, 0.2089, 0.6961, 0.2089, 0.625, 0.2089, 0.625, 0.2089, 0.6961, 0.375, 0.8778, 0.375, 0.897, 0.375, 0.897, 0.375, 0.8778, 0.2089, 0.6961, 0.2089, 0.625, 0.2089, 0.625, 0.2089, 0.6961, 0.375, 0.897, 0.375, 0.9161, 0.375, 0.9161, 0.375, 0.897, 0.7528, 0.625, 0.772, 0.625, 0.772, 0.6961, 0.7528, 0.6961, 0.2089, 0.625, 0.228, 0.625, 0.228, 0.625, 0.2089, 0.625, 0.4517, 0.9161, 0.4515, 0.897, 0.4772, 0.897, 0.4773, 0.9161, 0.5053, 0.9161, 0.5053, 0.897, 0.5466, 0.897, 0.5466, 0.9161, 0.2089, 0.5, 0.228, 0.5, 0.228, 0.625, 0.2089, 0.625, 0.4773, 0.9161, 0.4772, 0.897, 0.5053, 0.897, 0.5053, 0.9161, 0.5466, 0.9161, 0.5466, 0.897, 0.5817, 0.897, 0.5817, 0.9161, 0.5817, 0.9161, 0.5817, 0.897, 0.625, 0.897, 0.625, 0.9161, 0.625, 0.9161, 0.625, 0.897, 0.625, 0.897, 0.625, 0.9161, 0.7528, 0.5, 0.772, 0.5, 0.772, 0.625, 0.7528, 0.625, 0.7528, 0.6961, 0.772, 0.6961, 0.772, 0.75, 0.7528, 0.75, 0.375, 0.8778, 0.4514, 0.8778, 0.4515, 0.897, 0.375, 0.897, 0.375, 0.75, 0.375, 0.75, 0.375, 0.75, 0.375, 0.75, 0.375, 0.75, 0.375, 0.75, 0.375, 0.75, 0.375, 0.75, 0.375, 0.75, 0.375, 0.6961, 0.375, 0.6961, 0.375, 0.75, 0.625, 0.75, 0.625, 0.75, 0.625, 0.75, 0.625, 0.75, 0.375, 0.625, 0.375, 0.625, 0.375, 0.625, 0.375, 0.625, 0.5002, 0.75, 0.5027, 0.75, 0.4735, 0.75, 0.4704, 0.75, 0.5801, 0.75, 0.581, 0.75, 0.545, 0.75, 0.5434, 0.75, 0.625, 0.75, 0.625, 0.75, 0.625, 0.75, 0.625, 0.75, 0.4431, 0.75, 0.375, 0.75, 0.375, 0.75, 0.4704, 0.75, 0.4735, 0.75, 0.4469, 0.75, 0.4431, 0.75, 0.5434, 0.75, 0.545, 0.75, 0.5027, 0.75, 0.5002, 0.75, 0.625, 0.75, 0.625, 0.75, 0.625, 0.75, 0.625, 0.75, 0.625, 0.75, 0.625, 0.75, 0.625, 0.75, 0.625, 0.75, 0.625, 0.75, 0.625, 0.75, 0.625, 0.75, 0.625, 0.75, 0.625, 0.75, 0.5818, 0.75, 0.581, 0.75, 0.625, 0.75, 0.375, 0.625, 0.375, 0.5, 0.375, 0.5, 0.375, 0.625, 0.375, 0.625, 0.375, 0.5, 0.375, 0.5, 0.375, 0.625, 0.375, 0.75, 0.375, 0.6961, 0.375, 0.6961, 0.375, 0.75, 0.375, 0.75, 0.4431, 0.75, 0.375, 0.75, 0.375, 0.6961, 0.375, 0.625, 0.375, 0.625, 0.375, 0.6961, 0.375, 0.6961, 0.375, 0.75, 0.375, 0.75, 0.375, 0.6961, 0.375, 0.75, 0.375, 0.75, 0.375, 0.75, 0.375, 0.75, 0.375, 0.75, 0.375, 0.75, 0.375, 0.75, 0.375, 0.75, 0.375, 0.625, 0.375, 0.6961, 0.375, 0.6961, 0.375, 0.625, 0.375, 0.6961, 0.375, 0.75, 0.375, 0.75, 0.375, 0.6961, 0.375, 0.625, 0.375, 0.625, 0.375, 0.625, 0.375, 0.625, 0.375, 0.625, 0.375, 0.625, 0.375, 0.625, 0.375, 0.625, 0.375, 0.6961, 0.375, 0.625, 0.375, 0.625, 0.375, 0.6961, 0.375, 0.75, 0.375, 0.75, 0.375, 0.75, 0.375, 0.75, 0.375, 0.625, 0.375, 0.6961, 0.375, 0.6961, 0.375, 0.625, 0.375, 0.75, 0.375, 0.6961, 0.375, 0.6961, 0.375, 0.75, 0.375, 0.625, 0.375, 0.625, 0.375, 0.625, 0.375, 0.625, 0.375, 0.625, 0.375, 0.625, 0.375, 0.625, 0.375, 0.625, 0.375, 0.6961, 0.375, 0.625, 0.375, 0.625, 0.375, 0.6961, 0.375, 0.625, 0.375, 0.625, 0.375, 0.625, 0.375, 0.625, 0.375, 0.75, 0.375, 0.6961, 0.375, 0.6961, 0.375, 0.75, 0.375, 0.75, 0.375, 0.6961, 0.375, 0.6961, 0.375, 0.75, 0.375, 0.625, 0.375, 0.625, 0.375, 0.625, 0.375, 0.625, 0.375, 0.6961, 0.375, 0.625, 0.375, 0.625, 0.375, 0.6961, 0.375, 0.625, 0.375, 0.625, 0.375, 0.625, 0.375, 0.625, 0.375, 0.75, 0.375, 0.75, 0.375, 0.75, 0.375, 0.75, 0.375, 0.6961, 0.375, 0.75, 0.375, 0.75, 0.375, 0.6961, 0.375, 0.625, 0.375, 0.625, 0.375, 0.625, 0.375, 0.625, 0.375, 0.6961, 0.375, 0.625, 0.375, 0.625, 0.375, 0.6961, 0.375, 0.6961, 0.375, 0.625, 0.375, 0.625, 0.375, 0.6961, 0.375, 0.625, 0.375, 0.625, 0.375, 0.625, 0.375, 0.625, 0.375, 0.6961, 0.375, 0.75, 0.375, 0.75, 0.375, 0.6961, 0.375, 0.75, 0.375, 0.75, 0.375, 0.75, 0.375, 0.75, 0.375, 0.625, 0.375, 0.6961, 0.375, 0.6961, 0.375, 0.625, 0.375, 0.75, 0.375, 0.75, 0.375, 0.75, 0.375, 0.75, 0.375, 0.75, 0.375, 0.75, 0.375, 0.75, 0.375, 0.75, 0.375, 0.6961, 0.375, 0.75, 0.375, 0.75, 0.375, 0.6961, 0.375, 0.75, 0.375, 0.75, 0.375, 0.75, 0.375, 0.75, 0.375, 0.75, 0.375, 0.75, 0.375, 0.75, 0.375, 0.75, 0.375, 0.625, 0.375, 0.6961, 0.375, 0.6961, 0.375, 0.625, 0.375, 0.75, 0.375, 0.6961, 0.375, 0.6961, 0.375, 0.75, 0.375, 0.625, 0.375, 0.625, 0.375, 0.625, 0.375, 0.625, 0.375, 0.75, 0.375, 0.6961, 0.375, 0.6961, 0.375, 0.75, 0.375, 0.625, 0.375, 0.6961, 0.375, 0.6961, 0.375, 0.625, 0.375, 0.75, 0.375, 0.75, 0.375, 0.75, 0.375, 0.75, 0.375, 0.75, 0.375, 0.75, 0.375, 0.75, 0.375, 0.75, 0.375, 0.625, 0.375, 0.6961, 0.375, 0.6961, 0.375, 0.625, 0.375, 0.75, 0.375, 0.6961, 0.375, 0.6961, 0.375, 0.75, 0.375, 0.625, 0.375, 0.625, 0.375, 0.625, 0.375, 0.625, 0.375, 0.6961, 0.375, 0.75, 0.375, 0.75, 0.375, 0.6961, 0.375, 0.625, 0.375, 0.625, 0.375, 0.625, 0.375, 0.625, 0.375, 0.6961, 0.375, 0.625, 0.375, 0.625, 0.375, 0.6961, 0.375, 0.625, 0.375, 0.625, 0.375, 0.625, 0.375, 0.625, 0.375, 0.625, 0.375, 0.625, 0.375, 0.625, 0.375, 0.625, 0.375, 0.6961, 0.375, 0.625, 0.375, 0.625, 0.375, 0.6961, 0.375, 0.625, 0.375, 0.625, 0.375, 0.625, 0.375, 0.625, 0.375, 0.6961, 0.375, 0.75, 0.375, 0.75, 0.375, 0.6961, 0.375, 0.75, 0.375, 0.75, 0.375, 0.75, 0.375, 0.75, 0.375, 0.6961, 0.375, 0.75, 0.375, 0.75, 0.375, 0.6961, 0.375, 0.625, 0.375, 0.625, 0.375, 0.625, 0.375, 0.625, 0.375, 0.6961, 0.375, 0.625, 0.375, 0.625, 0.375, 0.6961, 0.375, 0.6961, 0.375, 0.625, 0.375, 0.625, 0.375, 0.6961, 0.375, 0.75, 0.375, 0.6961, 0.375, 0.6961, 0.375, 0.75, 0.375, 0.75, 0.375, 0.6961, 0.375, 0.6961, 0.375, 0.75, 0.375, 0.6961, 0.375, 0.625, 0.375, 0.625, 0.375, 0.6961, 0.375, 0.75, 0.375, 0.6961, 0.375, 0.6961, 0.375, 0.75, 0.375, 0.625, 0.375, 0.6961, 0.375, 0.6961, 0.375, 0.625, 0.375, 0.75, 0.375, 0.75, 0.375, 0.75, 0.375, 0.75, 0.375, 0.75, 0.375, 0.75, 0.375, 0.75, 0.375, 0.75, 0.125, 0.625, 0.125, 0.6961, 0.125, 0.6961, 0.125, 0.625, 0.875, 0.75, 0.875, 0.6961, 0.875, 0.6961, 0.875, 0.75, 0.4098, 1.0, 0.4115, 1.0, 0.4522, 1.0, 0.4494, 1.0, 0.4494, 1.0, 0.4522, 1.0, 0.5111, 1.0, 0.5056, 1.0, 0.5056, 1.0, 0.5111, 1.0, 0.565, 1.0, 0.5609, 1.0, 0.5609, 1.0, 0.565, 1.0, 0.625, 1.0, 0.625, 1.0, 0.875, 0.6961, 0.875, 0.625, 0.875, 0.625, 0.875, 0.6961, 0.125, 0.5, 0.125, 0.625, 0.125, 0.625, 0.125, 0.5, 0.375, 1.0, 0.4132, 1.0, 0.4115, 1.0, 0.375, 1.0, 0.125, 0.6961, 0.125, 0.75, 0.125, 0.75, 0.125, 0.6961, 0.875, 0.625, 0.875, 0.5, 0.875, 0.5, 0.875, 0.625, 0.2472, 0.6961, 0.2472, 0.75, 0.2472, 0.75, 0.2472, 0.6961, 0.2472, 0.625, 0.2472, 0.6961, 0.2472, 0.6961, 0.2472, 0.625, 0.228, 0.625, 0.24, 0.625, 0.2391, 0.625, 0.228, 0.625, 0.2089, 0.75, 0.2089, 0.6961, 0.2089, 0.6961, 0.2089, 0.75, 0.2472, 0.625, 0.2472, 0.6961, 0.2472, 0.6961, 0.2472, 0.625, 0.228, 0.625, 0.2375, 0.625, 0.24, 0.625, 0.228, 0.625, 0.2472, 0.6961, 0.2472, 0.75, 0.2472, 0.75, 0.2472, 0.6961, 0.2089, 0.625, 0.228, 0.625, 0.228, 0.625, 0.2089, 0.625, 0.228, 0.625, 0.2391, 0.625, 0.2368, 0.625, 0.228, 0.625, 0.2089, 0.75, 0.2089, 0.6961, 0.2089, 0.6961, 0.2089, 0.75, 0.375, 0.8778, 0.375, 0.897, 0.375, 0.897, 0.375, 0.8778, 0.2089, 0.6961, 0.2089, 0.625, 0.2089, 0.625, 0.2089, 0.6961, 0.2089, 0.625, 0.228, 0.625, 0.228, 0.625, 0.2089, 0.625, 0.375, 0.897, 0.375, 0.9161, 0.375, 0.9161, 0.375, 0.897, 0.2089, 0.6961, 0.2089, 0.625, 0.2089, 0.625, 0.2089, 0.6961, 0.375, 0.8778, 0.375, 0.897, 0.375, 0.897, 0.375, 0.8778, 0.375, 0.8778, 0.375, 0.897, 0.375, 0.897, 0.375, 0.8778, 0.2089, 0.6961, 0.2089, 0.625, 0.2089, 0.625, 0.2089, 0.6961, 0.375, 0.897, 0.375, 0.9161, 0.375, 0.9093, 0.375, 0.897, 0.2089, 0.625, 0.228, 0.625, 0.2155, 0.625, 0.2089, 0.625, 0.2472, 0.625, 0.2472, 0.6961, 0.2472, 0.6961, 0.2472, 0.625, 0.2472, 0.6961, 0.2472, 0.75, 0.2472, 0.75, 0.2472, 0.6961, 0.2089, 0.625, 0.228, 0.625, 0.228, 0.625, 0.2089, 0.625, 0.375, 0.897, 0.375, 0.9161, 0.375, 0.9161, 0.375, 0.897, 0.228, 0.6961, 0.2472, 0.6961, 0.2472, 0.75, 0.228, 0.75, 0.228, 0.625, 0.2385, 0.625, 0.228, 0.6961, 0.2089, 0.625, 0.2155, 0.625, 0.2178, 0.6961, 0.2089, 0.6961, 0.2089, 0.6961, 0.2178, 0.6961, 0.2089, 0.75, 0.2089, 0.75, 0.2089, 0.6961, 0.2089, 0.6961, 0.2089, 0.75, 0.228, 0.625, 0.236, 0.625, 0.2385, 0.625, 0.228, 0.625, 0.2472, 0.625, 0.2472, 0.6961, 0.2472, 0.6961, 0.2472, 0.625, 0.2472, 0.6961, 0.2472, 0.75, 0.2472, 0.75, 0.2472, 0.6961, 0.5558, 1.0, 0.5609, 1.0, 0.625, 1.0, 0.625, 1.0, 0.4986, 1.0, 0.5056, 1.0, 0.5609, 1.0, 0.5558, 1.0, 0.446, 1.0, 0.4494, 1.0, 0.5056, 1.0, 0.4986, 1.0, 0.4076, 1.0, 0.4098, 1.0, 0.4494, 1.0, 0.446, 1.0, 0.125, 0.625, 0.125, 0.6961, 0.125, 0.6961, 0.125, 0.625, 0.875, 0.75, 0.875, 0.6961, 0.875, 0.6961, 0.875, 0.75, 0.875, 0.6961, 0.875, 0.625, 0.875, 0.625, 0.875, 0.6961, 0.125, 0.5, 0.125, 0.625, 0.125, 0.625, 0.125, 0.5, 0.375, 1.0, 0.4115, 1.0, 0.4098, 1.0, 0.375, 1.0, 0.125, 0.6961, 0.125, 0.75, 0.125, 0.75, 0.125, 0.6961, 0.875, 0.625, 0.875, 0.5, 0.875, 0.5, 0.875, 0.625, 0.4017, 1.0, 0.4055, 1.0, 0.4426, 1.0, 0.4366, 1.0, 0.4366, 1.0, 0.4426, 1.0, 0.4916, 1.0, 0.4795, 1.0, 0.4795, 1.0, 0.4916, 1.0, 0.5507, 1.0, 0.5418, 1.0, 0.5418, 1.0, 0.5507, 1.0, 0.625, 1.0, 0.625, 1.0, 0.125, 0.625, 0.125, 0.6961, 0.125, 0.6961, 0.125, 0.625, 0.875, 0.75, 0.875, 0.6961, 0.875, 0.6961, 0.875, 0.75, 0.875, 0.6961, 0.875, 0.625, 0.875, 0.625, 0.875, 0.6961, 0.125, 0.5, 0.125, 0.625, 0.125, 0.625, 0.125, 0.5, 0.375, 1.0, 0.4076, 1.0, 0.4055, 1.0, 0.375, 1.0, 0.125, 0.6961, 0.125, 0.75, 0.125, 0.75, 0.125, 0.6961, 0.875, 0.625, 0.875, 0.5, 0.875, 0.5, 0.875, 0.625, 0.875, 0.625, 0.875, 0.5, 0.875, 0.5, 0.875, 0.625, 0.125, 0.6961, 0.125, 0.75, 0.125, 0.75, 0.125, 0.6961, 0.375, 1.0, 0.4098, 1.0, 0.4076, 1.0, 0.375, 1.0, 0.125, 0.5, 0.125, 0.625, 0.125, 0.625, 0.125, 0.5, 0.875, 0.6961, 0.875, 0.625, 0.875, 0.625, 0.875, 0.6961, 0.875, 0.75, 0.875, 0.6961, 0.875, 0.6961, 0.875, 0.75, 0.125, 0.625, 0.125, 0.6961, 0.125, 0.6961, 0.125, 0.625, 0.4055, 1.0, 0.4076, 1.0, 0.446, 1.0, 0.4426, 1.0, 0.4426, 1.0, 0.446, 1.0, 0.4986, 1.0, 0.4916, 1.0, 0.4916, 1.0, 0.4986, 1.0, 0.5558, 1.0, 0.5507, 1.0, 0.5507, 1.0, 0.5558, 1.0, 0.625, 1.0, 0.625, 1.0, 0.5329, 1.0, 0.5418, 1.0, 0.625, 1.0, 0.625, 1.0, 0.4674, 1.0, 0.4795, 1.0, 0.5418, 1.0, 0.5329, 1.0, 0.4306, 1.0, 0.4366, 1.0, 0.4795, 1.0, 0.4674, 1.0, 0.398, 1.0, 0.4017, 1.0, 0.4366, 1.0, 0.4306, 1.0, 0.125, 0.625, 0.125, 0.6961, 0.125, 0.6961, 0.125, 0.625, 0.875, 0.75, 0.875, 0.6961, 0.875, 0.6961, 0.875, 0.75, 0.875, 0.6961, 0.875, 0.625, 0.875, 0.625, 0.875, 0.6961, 0.125, 0.5, 0.125, 0.625, 0.125, 0.625, 0.125, 0.5, 0.375, 1.0, 0.4055, 1.0, 0.4017, 1.0, 0.375, 1.0, 0.125, 0.6961, 0.125, 0.75, 0.125, 0.75, 0.125, 0.6961, 0.875, 0.625, 0.875, 0.5, 0.875, 0.5, 0.875, 0.625, 0.2472, 0.6961, 0.2472, 0.75, 0.2472, 0.75, 0.2472, 0.6961, 0.2472, 0.625, 0.2472, 0.6961, 0.2472, 0.6961, 0.2472, 0.625, 0.228, 0.625, 0.2358, 0.625, 0.236, 0.625, 0.228, 0.625, 0.2089, 0.75, 0.2089, 0.6961, 0.2089, 0.6961, 0.2089, 0.75, 0.2089, 0.625, 0.228, 0.625, 0.228, 0.625, 0.2089, 0.625, 0.375, 0.897, 0.375, 0.9161, 0.375, 0.9161, 0.375, 0.897, 0.2089, 0.6961, 0.2089, 0.625, 0.2089, 0.625, 0.2089, 0.6961, 0.375, 0.8778, 0.375, 0.897, 0.375, 0.897, 0.375, 0.8778, 0.375, 0.8778, 0.375, 0.897, 0.375, 0.897, 0.375, 0.8778, 0.2089, 0.6961, 0.2089, 0.625, 0.2089, 0.625, 0.2089, 0.6961, 0.375, 0.897, 0.375, 0.9161, 0.375, 0.9161, 0.375, 0.897, 0.2089, 0.625, 0.228, 0.625, 0.228, 0.625, 0.2089, 0.625, 0.2089, 0.75, 0.2089, 0.6961, 0.2089, 0.6961, 0.2089, 0.75, 0.228, 0.625, 0.2368, 0.625, 0.2358, 0.625, 0.228, 0.625, 0.2472, 0.625, 0.2472, 0.6961, 0.2472, 0.6961, 0.2472, 0.625, 0.2472, 0.6961, 0.2472, 0.75, 0.2472, 0.75, 0.2472, 0.6961, 0.2157, 0.75, 0.228, 0.6961, 0.228, 0.75, 0.2358, 0.625, 0.2368, 0.625, 0.2472, 0.625, 0.2472, 0.625, 0.2368, 0.625, 0.2391, 0.625, 0.2472, 0.625, 0.2472, 0.625, 0.2371, 0.625, 0.2369, 0.625, 0.2472, 0.625, 0.2472, 0.625, 0.228, 0.6961, 0.2385, 0.625, 0.2472, 0.625, 0.2472, 0.6961, 0.2391, 0.625, 0.24, 0.625, 0.2472, 0.625, 0.2472, 0.625, 0.24, 0.625, 0.2375, 0.625, 0.2472, 0.625, 0.2472, 0.625, 0.2385, 0.625, 0.236, 0.625, 0.2472, 0.625, 0.2472, 0.625, 0.236, 0.625, 0.2358, 0.625, 0.2472, 0.625, 0.2472, 0.625, 0.2375, 0.625, 0.2371, 0.625, 0.2472, 0.625, 0.2472, 0.625, 0.2089, 0.625, 0.228, 0.625, 0.228, 0.625, 0.2089, 0.625, 0.375, 0.8778, 0.375, 0.897, 0.375, 0.897, 0.375, 0.8778, 0.2089, 0.6961, 0.2089, 0.625, 0.2089, 0.625, 0.2089, 0.6961, 0.375, 0.897, 0.375, 0.9161, 0.375, 0.9161, 0.375, 0.897, 0.2472, 0.6961, 0.2472, 0.75, 0.2472, 0.75, 0.2472, 0.6961, 0.2472, 0.625, 0.2472, 0.6961, 0.2472, 0.6961, 0.2472, 0.625, 0.228, 0.625, 0.2369, 0.625, 0.2371, 0.625, 0.228, 0.625, 0.2089, 0.75, 0.2089, 0.6961, 0.2089, 0.6961, 0.2089, 0.75, 0.375, 0.625, 0.375, 0.625, 0.375, 0.625, 0.375, 0.625, 0.375, 0.75, 0.375, 0.75, 0.375, 0.75, 0.375, 0.75, 0.375, 0.75, 0.375, 0.75, 0.375, 0.75, 0.375, 0.75, 0.375, 0.75, 0.375, 0.6961, 0.375, 0.6961, 0.375, 0.75, 0.375, 0.6961, 0.375, 0.625, 0.375, 0.625, 0.375, 0.6961, 0.375, 0.6961, 0.375, 0.75, 0.375, 0.75, 0.375, 0.6961, 0.375, 0.625, 0.375, 0.625, 0.375, 0.625, 0.375, 0.625, 0.375, 0.625, 0.375, 0.6961, 0.375, 0.6961, 0.375, 0.625, 0.125, 0.6961, 0.125, 0.75, 0.125, 0.75, 0.125, 0.6961, 0.625, 0.125, 0.375, 0.125, 0.375, 0.125, 0.625, 0.125, 0.125, 0.6961, 0.125, 0.75, 0.125, 0.75, 0.125, 0.6961, 0.875, 0.6961, 0.875, 0.625, 0.875, 0.625, 0.875, 0.6961, 0.5329, 1.0, 0.625, 1.0, 0.625, 1.0, 0.5329, 1.0, 0.625, 0.125, 0.375, 0.125, 0.375, 0.125, 0.625, 0.125, 0.125, 0.625, 0.125, 0.6961, 0.125, 0.6961, 0.125, 0.625, 0.875, 0.75, 0.875, 0.6961, 0.875, 0.6961, 0.875, 0.75, 0.4306, 1.0, 0.4674, 1.0, 0.4674, 1.0, 0.4306, 1.0, 0.375, 1.0, 0.398, 1.0, 0.398, 1.0, 0.375, 1.0, 0.375, 0.05389, 0.625, 0.05389, 0.625, 0.125, 0.375, 0.125, 0.375, 0.0, 0.398, 0.0, 0.4306, 0.0, 0.4674, 0.0, 0.5329, 0.0, 0.625, 0.0, 0.625, 0.05389, 0.375, 0.05389, 0.375, 1.0, 0.398, 1.0, 0.398, 1.0, 0.375, 1.0, 0.4674, 1.0, 0.5329, 1.0, 0.5329, 1.0, 0.4674, 1.0, 0.5329, 1.0, 0.625, 1.0, 0.625, 1.0, 0.5329, 1.0, 0.125, 0.625, 0.125, 0.6961, 0.125, 0.6961, 0.125, 0.625, 0.4306, 1.0, 0.4674, 1.0, 0.4674, 1.0, 0.4306, 1.0, 0.875, 0.6961, 0.875, 0.625, 0.875, 0.625, 0.875, 0.6961, 0.875, 0.75, 0.875, 0.6961, 0.875, 0.6961, 0.875, 0.75, 0.398, 1.0, 0.4306, 1.0, 0.4306, 1.0, 0.398, 1.0])
me_cube_001.update()
arm_armature = bpy.data.armatures.new('Armature')  # bones are not reproduced

# ---- objects
ob_cube = bpy.data.objects.new('Cube', me_cube_001)
ob_armature = bpy.data.objects.new('Armature', arm_armature)

# ---- transforms, parenting, visibility, modifiers, constraints
ob_cube.location = (0.0, 0.0, 0.0)
_m = ob_cube.modifiers.new('Mirror', 'MIRROR')
_m.use_axis = (False, True, False)
_m.use_clip = True
_m = ob_cube.modifiers.new('Auto Smooth', 'NODES')
_m.node_group = ng_auto_smooth
_gi = [s.identifier for s in ng_auto_smooth.interface.items_tree if s.item_type == 'SOCKET' and s.in_out == 'INPUT']
_m[_gi[1]] = 1.047  # Angle
ob_armature.location = (-2.072, 0.0, 0.3719)
ob_armature.rotation_euler = (-1.344e-07, 1.571, 0.0)
ob_armature.show_in_front = True

# ---- collection membership
col_collection.objects.link(ob_cube)
col_collection.objects.link(ob_armature)

# ---- scene / render settings (as saved in the file)
scene.frame_start = 1; scene.frame_end = 250; scene.frame_set(173)
scene.render.engine = 'BLENDER_EEVEE_NEXT'
scene.cycles.sampling_pattern = 'TABULATED_SOBOL'
scene.cycles.use_light_tree = False
scene.view_settings.view_transform = 'Filmic'
bpy.context.view_layer.update()

# ---- added for rendering (the .blend has no active camera and no usable light): camera, sun
cam_auto = bpy.data.cameras.new('AutoCamera')
cam_auto.lens = 50.0
cam_auto.sensor_width = 36.0
cam_auto.clip_end = 1000.0
ob_auto_camera = bpy.data.objects.new('AutoCamera', cam_auto)
scene.collection.objects.link(ob_auto_camera)
ob_auto_camera.location = (9.89513, -12.0822, 7.5837)
ob_auto_camera.rotation_euler = (1.09748, -7.21219e-08, 0.694738)
scene.camera = ob_auto_camera
light_auto_sun = bpy.data.lights.new('AutoSun', 'SUN')
light_auto_sun.energy = 3.0
light_auto_sun.angle = 0.0523599
ob_auto_sun = bpy.data.objects.new('AutoSun', light_auto_sun)
scene.collection.objects.link(ob_auto_sun)
ob_auto_sun.rotation_euler = (0.872665, 0.174533, 0.523599)
bpy.context.view_layer.update()
